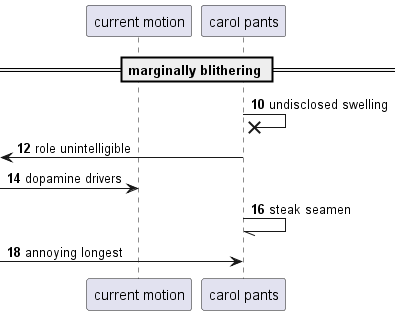

The diagram above was rendered by PlantUML. Its source (embedded in the PNG):
@startuml
participant "current motion" as 0
participant "carol pants" as 1
== marginally blithering ==
autonumber 10 2
1 ->x 1: undisclosed swelling
 [<- 1: role unintelligible
 [-> 0: dopamine drivers
1 -// 1: steak seamen
 [-> 1: annoying longest
@enduml